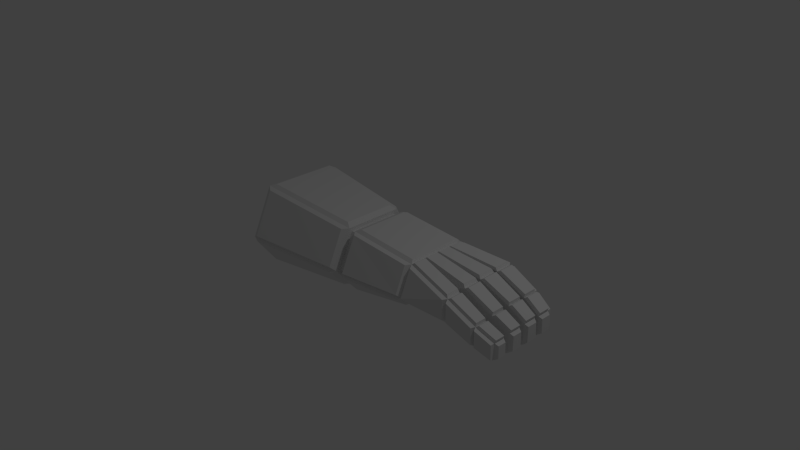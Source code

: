 # Source: gauntlet.blend  (saved by Blender 2.73.0; exported with 4.5.12 LTS)
import bpy
from mathutils import Matrix  # noqa: F401  (used for matrix-valued properties, if any)

bpy.ops.wm.read_factory_settings(use_empty=True)
scene = bpy.context.scene
scene.name = 'Scene'

# ---- collections
col_collection_1 = bpy.data.collections.new('Collection 1'); scene.collection.children.link(col_collection_1)

# ---- world
world_world = bpy.data.worlds.new('World'); scene.world = world_world
world_world.color = (0.05088, 0.05088, 0.05088)
world_world.use_sun_shadow = False
world_world.sun_shadow_jitter_overblur = 0.0
world_world.cycles.sampling_method = 'MANUAL'
world_world.cycles.sample_map_resolution = 256

# ---- cameras
cam_camera = bpy.data.cameras.new('Camera')
cam_camera.clip_end = 100.0
cam_camera.lens = 35.0
cam_camera.sensor_width = 32.0
cam_camera.sensor_height = 18.0
cam_camera.ortho_scale = 7.314
cam_camera.dof.focus_distance = 0.0
cam_camera.dof.aperture_fstop = 128.0

# ---- lights
light_lamp = bpy.data.lights.new('Lamp', 'POINT')
light_lamp.transmission_factor = 0.0
light_lamp.cutoff_distance = 30.0
light_lamp.energy = 100.0
light_lamp.shadow_buffer_clip_start = 1.001
light_lamp.shadow_soft_size = 0.1
light_lamp.shadow_maximum_resolution = 0.006
light_lamp.use_absolute_resolution = True
light_lamp.cycles.use_multiple_importance_sampling = False

# ---- meshes
me_circle = bpy.data.meshes.new('Circle')
me_circle.from_pydata([(0.0, 0.803, 0.0), (-0.866, 0.5, 0.0), (-0.866, -0.5, 0.0), (8.754e-08, -0.8023, 0.0), (0.0, 0.803, 0.0), (-0.866, 0.5, 0.0), (-0.866, -0.5, 0.0), (8.754e-08, -0.8023, 0.0), (0.5477, -0.5, -1.044e-08), (0.5477, 0.5, -1.044e-08), (3.725e-09, 0.6325, 1.5), (-0.682, 0.3937, 1.5), (-0.682, -0.3938, 1.5), (7.264e-08, -0.6317, 1.5), (0.3636, -0.3937, 1.5), (0.3636, 0.3937, 1.5), (5.588e-09, 0.5693, 1.5), (-0.6138, 0.3544, 1.5), (-0.6138, -0.3544, 1.5), (6.706e-08, -0.5685, 1.5), (0.2954, -0.3544, 1.5), (0.2954, 0.3544, 1.5), (1.863e-09, 0.5693, 1.6), (-0.6138, 0.3544, 1.6), (-0.6138, -0.3544, 1.6), (6.333e-08, -0.5685, 1.6), (0.2954, -0.3544, 1.6), (0.2954, 0.3544, 1.6), (0.0, 0.6262, 1.6), (-0.6752, 0.3898, 1.6), (-0.6752, -0.3898, 1.6), (6.706e-08, -0.6254, 1.6), (0.3568, -0.3898, 1.6), (0.3568, 0.3898, 1.6), (-0.1391, 0.7008, 2.6), (-0.586, 0.3898, 2.6), (-0.586, -0.3898, 2.6), (-0.07958, -0.5576, 2.6), (0.1084, -0.3898, 2.6), (0.1084, 0.3898, 2.6), (-0.586, -0.1949, 2.6), (-0.586, -4.47e-08, 2.6), (-0.586, 0.1949, 2.6), (-0.07958, 0.3133, 2.6), (-0.07958, 5.96e-08, 2.6), (-0.07958, -0.3125, 2.6), (-0.4716, 0.5257, 3.301), (-0.4716, 0.3025, 3.301), (-0.03441, 0.3126, 3.301), (-0.03441, 0.5373, 3.301), (-0.4867, 0.2504, 3.301), (-0.4867, 0.01725, 3.301), (-0.01933, 0.01094, 3.301), (-0.01933, 0.2614, 3.301), (-0.4716, -0.02588, 3.301), (-0.4716, -0.2439, 3.301), (-0.03441, -0.2517, 3.301), (-0.03441, -0.01997, 3.301), (-0.4421, -0.3256, 3.301), (-0.4421, -0.5186, 3.301), (-0.06394, -0.5153, 3.301), (-0.06394, -0.323, 3.301), (0.0, 0.6262, 1.6), (0.3568, 0.3898, 1.6), (0.5554, 0.8175, 2.655), (0.7434, 0.6266, 2.655), (0.237, 0.5772, 3.109), (0.4153, 0.39, 3.109), (0.6488, 0.8018, 3.161), (0.8272, 0.5776, 3.161), (-0.2572, 0.4731, 3.728), (-0.2572, 0.2836, 3.728), (0.1142, 0.2921, 3.728), (0.1142, 0.483, 3.728), (-0.27, 0.2126, 3.728), (-0.27, 0.0146, 3.728), (0.127, 0.009233, 3.728), (0.127, 0.222, 3.728), (-0.2572, -0.0754, 3.728), (-0.2572, -0.2606, 3.728), (0.1142, -0.2672, 3.728), (0.1142, -0.07038, 3.728), (-0.2321, -0.3652, 3.728), (-0.2321, -0.5291, 3.728), (0.08914, -0.5264, 3.728), (0.08914, -0.363, 3.728), (-0.09516, 0.4246, 3.96), (-0.09516, 0.2534, 3.96), (0.2403, 0.2611, 3.96), (0.2403, 0.4335, 3.96), (-0.1067, 0.1892, 3.96), (-0.1067, 0.01037, 3.96), (0.2519, 0.00552, 3.96), (0.2519, 0.1977, 3.96), (-0.09516, -0.07094, 3.96), (-0.09516, -0.2383, 3.96), (0.2403, -0.2442, 3.96), (0.2403, -0.0664, 3.96), (-0.0725, -0.3327, 3.96), (-0.0725, -0.4808, 3.96), (0.2177, -0.4783, 3.96), (0.2177, -0.3307, 3.96), (0.3752, 0.5479, 3.533), (0.517, 0.3696, 3.533), (0.7028, 0.7266, 3.574), (0.8447, 0.5482, 3.574), (0.5405, 0.5541, 0.08593), (0.05128, 0.8248, 0.08593), (0.05128, 0.6725, 1.426), (0.3761, 0.4592, 1.426), (0.5905, -0.4466, 0.08655), (0.5905, 0.4466, 0.08655), (0.4261, 0.3517, 1.426), (0.4261, -0.3517, 1.426), (0.05122, -0.8241, 0.08593), (0.5404, -0.5541, 0.08593), (0.376, -0.4592, 1.426), (0.05122, -0.6718, 1.426), (-0.8323, -0.5586, 0.08575), (-0.05871, -0.8286, 0.08575), (-0.05871, -0.6762, 1.426), (-0.6679, -0.4637, 1.426), (-0.9089, 0.4466, 0.08655), (-0.9089, -0.4466, 0.08655), (-0.7445, -0.3517, 1.426), (-0.7445, 0.3517, 1.426), (-0.05875, 0.8293, 0.08575), (-0.8323, 0.5586, 0.08575), (-0.6679, 0.4637, 1.426), (-0.05875, 0.6769, 1.426), (0.002753, 0.6854, 1.65), (-0.1215, 0.7521, 2.543), (0.4988, 0.8563, 2.592), (0.002753, 0.6854, 1.65), (0.395, -0.3482, 1.666), (0.395, 0.3482, 1.666), (0.1732, 0.3482, 2.559), (0.1732, -0.3482, 2.559), (0.04162, -0.6533, 1.66), (0.3603, -0.4429, 1.66), (0.1385, -0.4429, 2.553), (-0.02946, -0.5927, 2.553), (-0.656, -0.4508, 1.655), (-0.05292, -0.6612, 1.655), (-0.124, -0.6006, 2.548), (-0.5763, -0.4508, 2.548), (-0.7212, 0.3482, 1.681), (-0.7212, -0.3482, 1.681), (-0.6415, -0.3482, 2.574), (-0.6415, -0.1741, 2.574), (-0.6415, -5.036e-08, 2.574), (-0.6415, 0.1741, 2.574), (-0.6415, 0.3482, 2.574), (-0.06062, 0.6632, 1.651), (-0.6637, 0.4521, 1.651), (-0.584, 0.4521, 2.544), (-0.1848, 0.7298, 2.544), (-0.04946, 0.5864, 3.331), (-0.44, 0.576, 3.331), (-0.2484, 0.529, 3.713), (0.0833, 0.5379, 3.713), (-0.6322, 0.2118, 2.646), (-0.5301, 0.308, 3.272), (-0.5301, 0.5073, 3.272), (-0.6322, 0.3859, 2.646), (-0.07931, 0.6808, 2.632), (0.01416, 0.5348, 3.258), (0.01416, 0.3341, 3.258), (-0.02619, 0.3347, 2.632), (-0.5744, 0.4554, 2.641), (-0.4723, 0.5767, 3.267), (-0.08174, 0.5871, 3.267), (-0.1752, 0.7332, 2.641), (-0.6332, 0.01235, 2.645), (-0.5445, 0.02776, 3.271), (-0.5445, 0.236, 3.271), (-0.6332, 0.1864, 2.645), (-0.0235, 0.2954, 2.633), (0.03031, 0.2492, 3.259), (0.03031, 0.0254, 3.259), (-0.0235, 0.01563, 2.633), (-0.5076, -0.03929, 3.347), (-0.5076, -0.2341, 3.347), (-0.316, -0.249, 3.729), (-0.316, -0.08352, 3.729), (-0.6322, -0.1865, 2.646), (-0.5301, -0.2303, 3.272), (-0.5301, -0.03552, 3.272), (-0.6322, -0.01241, 2.646), (-0.02422, -0.0156, 2.634), (0.01613, -0.03343, 3.26), (0.01613, -0.2404, 3.26), (-0.02422, -0.2947, 2.634), (0.02364, -0.2411, 3.306), (0.02364, -0.0341, 3.306), (0.1564, -0.07913, 3.688), (0.1564, -0.2549, 3.688), (-0.6303, -0.3863, 2.648), (-0.5017, -0.5014, 3.274), (-0.5017, -0.329, 3.274), (-0.6303, -0.2122, 2.648), (-0.1121, -0.603, 2.635), (-0.09808, -0.5653, 3.261), (-0.4358, -0.5682, 3.261), (-0.5644, -0.4532, 2.635), (-0.0257, -0.3248, 2.636), (-0.01173, -0.3341, 3.262), (-0.01173, -0.5059, 3.262), (-0.0257, -0.5436, 2.636), (0.3929, 0.4521, 1.635), (0.07422, 0.6632, 1.635), (0.5703, 0.8341, 2.577), (0.7382, 0.6636, 2.577), (0.1568, 0.3465, 2.553), (0.3786, 0.3465, 1.659), (0.3786, 0.3465, 1.659), (0.7239, 0.5579, 2.602), (0.1732, 0.3533, 2.62), (0.7404, 0.5647, 2.669), (0.8152, 0.521, 3.121), (0.4473, 0.3534, 3.074), (0.4645, 0.3518, 3.128), (0.8324, 0.5194, 3.174), (0.848, 0.4931, 3.543), (0.5554, 0.3335, 3.506), (0.5145, 0.856, 2.693), (-0.1058, 0.7518, 2.644), (0.2301, 0.6414, 3.099), (0.598, 0.842, 3.145), (0.7777, 0.67, 2.677), (0.6098, 0.8405, 2.677), (0.6932, 0.8265, 3.129), (0.8525, 0.6263, 3.129), (-0.2672, -0.3718, 3.771), (-0.2672, -0.5182, 3.771), (-0.1247, -0.4751, 3.977), (-0.1247, -0.3428, 3.977), (0.1424, -0.5155, 3.715), (0.1424, -0.3696, 3.715), (0.2572, -0.3408, 3.921), (0.2572, -0.4726, 3.921), (0.1007, 0.5315, 3.752), (-0.231, 0.5227, 3.752), (-0.08631, 0.4794, 3.959), (0.2134, 0.4873, 3.959), (-0.4117, -0.572, 3.322), (-0.07398, -0.5691, 3.322), (0.06275, -0.579, 3.704), (-0.2242, -0.5814, 3.704), (0.03868, 0.02321, 3.306), (0.03868, 0.247, 3.306), (0.1694, 0.2118, 3.688), (0.1694, 0.02169, 3.688), (-0.5225, 0.2368, 3.347), (-0.5225, 0.02862, 3.347), (-0.3289, 0.02625, 3.729), (-0.3289, 0.2031, 3.729), (-0.005812, -0.5064, 3.306), (-0.005812, -0.3346, 3.306), (0.1309, -0.3703, 3.688), (0.1309, -0.5163, 3.688), (0.02364, 0.3226, 3.306), (0.02364, 0.5233, 3.306), (0.1564, 0.4748, 3.688), (0.1564, 0.3043, 3.688), (-0.4785, -0.3373, 3.347), (-0.4785, -0.5096, 3.347), (-0.2909, -0.519, 3.729), (-0.2909, -0.3726, 3.729), (-0.5076, 0.5118, 3.347), (-0.5076, 0.3125, 3.347), (-0.316, 0.2956, 3.729), (-0.316, 0.4649, 3.729), (0.1675, -0.256, 3.715), (0.1675, -0.08017, 3.715), (0.2802, -0.07662, 3.922), (0.2802, -0.2354, 3.922), (-0.292, -0.08458, 3.771), (-0.292, -0.25, 3.771), (-0.1473, -0.2301, 3.978), (-0.1473, -0.08059, 3.978), (0.1804, 0.01985, 3.715), (0.1804, 0.2099, 3.715), (0.2919, 0.1882, 3.922), (0.2919, 0.01653, 3.922), (-0.3046, 0.2013, 3.771), (-0.3046, 0.02443, 3.771), (-0.1588, 0.02065, 3.978), (-0.1588, 0.1804, 3.978), (0.1675, 0.3002, 3.715), (0.1675, 0.4706, 3.715), (0.2802, 0.4264, 3.922), (0.2802, 0.2724, 3.922), (-0.2068, -0.5784, 3.751), (0.08013, -0.5759, 3.751), (0.1949, -0.533, 3.958), (-0.06425, -0.5352, 3.958), (-0.292, 0.4609, 3.771), (-0.292, 0.2916, 3.771), (-0.1473, 0.2646, 3.978), (-0.1473, 0.4175, 3.978), (0.6061, 0.8319, 3.192), (0.2382, 0.6313, 3.146), (0.3616, 0.6051, 3.524), (0.6543, 0.7647, 3.561), (0.8611, 0.6198, 3.184), (0.7018, 0.8201, 3.184), (0.75, 0.7529, 3.553), (0.8767, 0.5936, 3.553), (-0.05481, 0.405, 4.007), (-0.05481, 0.2749, 4.007), (0.2, 0.2808, 4.007), (0.2, 0.4118, 4.007), (-0.0636, 0.1679, 4.007), (-0.0636, 0.0321, 4.007), (0.2088, 0.02842, 4.007), (0.2088, 0.1744, 4.007), (-0.05481, -0.09115, 4.007), (-0.05481, -0.2182, 4.007), (0.2, -0.2227, 4.007), (0.2, -0.0877, 4.007), (-0.0376, -0.3503, 4.007), (-0.0376, -0.4627, 4.007), (0.1828, -0.4608, 4.007), (0.1828, -0.3488, 4.007), (0.4261, 0.5447, 3.585), (0.5339, 0.4092, 3.585), (0.675, 0.6804, 3.616), (0.7827, 0.5449, 3.616)], [], [(9, 8, 7, 3, 6, 5, 0, 4), (2, 3, 7, 6), (1, 2, 6, 5), (0, 1, 5, 4), (15, 10, 16, 21), (21, 16, 22, 27), (14, 15, 21, 20), (13, 14, 20, 19), (12, 13, 19, 18), (11, 12, 18, 17), (10, 11, 17, 16), (27, 22, 28, 33), (20, 21, 27, 26), (19, 20, 26, 25), (18, 19, 25, 24), (17, 18, 24, 23), (16, 17, 23, 22), (26, 27, 33, 32), (25, 26, 32, 31), (24, 25, 31, 30), (23, 24, 30, 29), (22, 23, 29, 28), (38, 39, 34, 43, 44, 45, 37), (43, 48, 47, 42), (61, 58, 82, 85), (44, 52, 51, 41), (42, 50, 53, 43), (45, 56, 55, 40), (41, 54, 57, 44), (40, 58, 61, 45), (33, 28, 62, 63), (34, 39, 67, 66), (71, 72, 88, 87), (47, 48, 72, 71), (57, 54, 78, 81), (55, 56, 80, 79), (53, 50, 74, 77), (51, 52, 76, 75), (99, 100, 323, 322), (88, 89, 312, 311), (103, 105, 328, 326), (101, 98, 321, 324), (85, 82, 98, 101), (81, 78, 94, 97), (79, 80, 96, 95), (77, 74, 90, 93), (75, 76, 92, 91), (90, 91, 314, 313), (66, 67, 103, 102), (106, 107, 108, 109), (4, 107, 106, 9), (10, 108, 107, 4), (15, 109, 108, 10), (9, 106, 109, 15), (110, 111, 112, 113), (9, 111, 110, 8), (15, 112, 111, 9), (14, 113, 112, 15), (8, 110, 113, 14), (114, 115, 116, 117), (8, 115, 114, 7), (14, 116, 115, 8), (13, 117, 116, 14), (7, 114, 117, 13), (118, 119, 120, 121), (7, 119, 118, 6), (13, 120, 119, 7), (12, 121, 120, 13), (6, 118, 121, 12), (122, 123, 124, 125), (6, 123, 122, 5), (12, 124, 123, 6), (11, 125, 124, 12), (5, 122, 125, 11), (126, 127, 128, 129), (5, 127, 126, 4), (11, 128, 127, 5), (10, 129, 128, 11), (4, 126, 129, 10), (130, 131, 132, 133), (34, 131, 130, 28), (64, 132, 131, 34), (62, 133, 132, 64), (28, 130, 133, 62), (134, 135, 136, 137), (33, 135, 134, 32), (39, 136, 135, 33), (38, 137, 136, 39), (32, 134, 137, 38), (138, 139, 140, 141), (32, 139, 138, 31), (38, 140, 139, 32), (37, 141, 140, 38), (31, 138, 141, 37), (142, 143, 144, 145), (31, 143, 142, 30), (37, 144, 143, 31), (36, 145, 144, 37), (30, 142, 145, 36), (146, 147, 148, 149, 150, 151, 152), (30, 147, 146, 29), (36, 148, 147, 30), (40, 149, 148, 36), (41, 150, 149, 40), (42, 151, 150, 41), (35, 152, 151, 42), (29, 146, 152, 35), (153, 154, 155, 156), (29, 154, 153, 28), (35, 155, 154, 29), (34, 156, 155, 35), (28, 153, 156, 34), (157, 158, 159, 160), (46, 158, 157, 49), (70, 159, 158, 46), (73, 160, 159, 70), (49, 157, 160, 73), (161, 162, 163, 164), (47, 162, 161, 42), (46, 163, 162, 47), (35, 164, 163, 46), (42, 161, 164, 35), (165, 166, 167, 168), (49, 166, 165, 34), (48, 167, 166, 49), (43, 168, 167, 48), (34, 165, 168, 43), (169, 170, 171, 172), (46, 170, 169, 35), (49, 171, 170, 46), (34, 172, 171, 49), (35, 169, 172, 34), (173, 174, 175, 176), (51, 174, 173, 41), (50, 175, 174, 51), (42, 176, 175, 50), (41, 173, 176, 42), (177, 178, 179, 180), (53, 178, 177, 43), (52, 179, 178, 53), (44, 180, 179, 52), (43, 177, 180, 44), (181, 182, 183, 184), (55, 182, 181, 54), (79, 183, 182, 55), (78, 184, 183, 79), (54, 181, 184, 78), (185, 186, 187, 188), (55, 186, 185, 40), (54, 187, 186, 55), (41, 188, 187, 54), (40, 185, 188, 41), (189, 190, 191, 192), (57, 190, 189, 44), (56, 191, 190, 57), (45, 192, 191, 56), (44, 189, 192, 45), (193, 194, 195, 196), (57, 194, 193, 56), (81, 195, 194, 57), (80, 196, 195, 81), (56, 193, 196, 80), (197, 198, 199, 200), (59, 198, 197, 36), (58, 199, 198, 59), (40, 200, 199, 58), (36, 197, 200, 40), (201, 202, 203, 204), (60, 202, 201, 37), (59, 203, 202, 60), (36, 204, 203, 59), (37, 201, 204, 36), (205, 206, 207, 208), (61, 206, 205, 45), (60, 207, 206, 61), (37, 208, 207, 60), (45, 205, 208, 37), (209, 210, 211, 212), (62, 210, 209, 63), (64, 211, 210, 62), (65, 212, 211, 64), (63, 209, 212, 65), (213, 214, 215, 216), (33, 214, 213, 39), (63, 215, 214, 33), (65, 216, 215, 63), (39, 213, 216, 65), (217, 218, 219, 220), (65, 218, 217, 39), (69, 219, 218, 65), (67, 220, 219, 69), (39, 217, 220, 67), (221, 222, 223, 224), (69, 222, 221, 67), (105, 223, 222, 69), (103, 224, 223, 105), (67, 221, 224, 103), (225, 226, 227, 228), (34, 226, 225, 64), (66, 227, 226, 34), (68, 228, 227, 66), (64, 225, 228, 68), (229, 230, 231, 232), (64, 230, 229, 65), (68, 231, 230, 64), (69, 232, 231, 68), (65, 229, 232, 69), (233, 234, 235, 236), (83, 234, 233, 82), (99, 235, 234, 83), (98, 236, 235, 99), (82, 233, 236, 98), (237, 238, 239, 240), (85, 238, 237, 84), (101, 239, 238, 85), (100, 240, 239, 101), (84, 237, 240, 100), (241, 242, 243, 244), (70, 242, 241, 73), (86, 243, 242, 70), (89, 244, 243, 86), (73, 241, 244, 89), (245, 246, 247, 248), (60, 246, 245, 59), (84, 247, 246, 60), (83, 248, 247, 84), (59, 245, 248, 83), (249, 250, 251, 252), (53, 250, 249, 52), (77, 251, 250, 53), (76, 252, 251, 77), (52, 249, 252, 76), (253, 254, 255, 256), (51, 254, 253, 50), (75, 255, 254, 51), (74, 256, 255, 75), (50, 253, 256, 74), (257, 258, 259, 260), (61, 258, 257, 60), (85, 259, 258, 61), (84, 260, 259, 85), (60, 257, 260, 84), (261, 262, 263, 264), (49, 262, 261, 48), (73, 263, 262, 49), (72, 264, 263, 73), (48, 261, 264, 72), (265, 266, 267, 268), (59, 266, 265, 58), (83, 267, 266, 59), (82, 268, 267, 83), (58, 265, 268, 82), (269, 270, 271, 272), (47, 270, 269, 46), (71, 271, 270, 47), (70, 272, 271, 71), (46, 269, 272, 70), (273, 274, 275, 276), (81, 274, 273, 80), (97, 275, 274, 81), (96, 276, 275, 97), (80, 273, 276, 96), (277, 278, 279, 280), (79, 278, 277, 78), (95, 279, 278, 79), (94, 280, 279, 95), (78, 277, 280, 94), (281, 282, 283, 284), (77, 282, 281, 76), (93, 283, 282, 77), (92, 284, 283, 93), (76, 281, 284, 92), (285, 286, 287, 288), (75, 286, 285, 74), (91, 287, 286, 75), (90, 288, 287, 91), (74, 285, 288, 90), (289, 290, 291, 292), (73, 290, 289, 72), (89, 291, 290, 73), (88, 292, 291, 89), (72, 289, 292, 88), (293, 294, 295, 296), (84, 294, 293, 83), (100, 295, 294, 84), (99, 296, 295, 100), (83, 293, 296, 99), (297, 298, 299, 300), (71, 298, 297, 70), (87, 299, 298, 71), (86, 300, 299, 87), (70, 297, 300, 86), (301, 302, 303, 304), (66, 302, 301, 68), (102, 303, 302, 66), (104, 304, 303, 102), (68, 301, 304, 104), (305, 306, 307, 308), (68, 306, 305, 69), (104, 307, 306, 68), (105, 308, 307, 104), (69, 305, 308, 105), (309, 310, 311, 312), (313, 314, 315, 316), (317, 318, 319, 320), (321, 322, 323, 324), (325, 326, 328, 327), (105, 104, 327, 328), (86, 87, 310, 309), (97, 94, 317, 320), (95, 96, 319, 318), (93, 90, 313, 316), (91, 92, 315, 314), (89, 86, 309, 312), (100, 101, 324, 323), (104, 102, 325, 327), (87, 88, 311, 310), (98, 99, 322, 321), (102, 103, 326, 325), (96, 97, 320, 319), (94, 95, 318, 317), (92, 93, 316, 315)])
me_circle.use_remesh_preserve_volume = False
me_circle.use_remesh_preserve_attributes = False
me_circle.use_mirror_vertex_groups = False
me_circle.update()

# ---- objects
ob_circle = bpy.data.objects.new('Circle', me_circle)
ob_lamp = bpy.data.objects.new('Lamp', light_lamp)
ob_camera = bpy.data.objects.new('Camera', cam_camera)

# ---- transforms, parenting, visibility, modifiers, constraints
ob_circle.location = (-1.491, 0.0, 0.0)
ob_circle.rotation_euler = (0.0, 1.571, 0.0)
ob_circle.scale = (0.75, 1.0, 1.0)
ob_circle.lineart.crease_threshold = 0.0
ob_lamp.location = (4.076, 1.005, 5.904)
ob_lamp.rotation_euler = (0.6503, 0.05522, 1.866)
ob_lamp.lock_rotations_4d = False
ob_lamp.empty_display_type = 'ARROWS'
ob_lamp.color = (0.0, 0.0, 0.0, 0.0)
ob_lamp.lineart.crease_threshold = 0.0
ob_camera.location = (7.481, -6.508, 5.344)
ob_camera.rotation_euler = (1.109, 0.01082, 0.8149)
ob_camera.lock_rotations_4d = False
ob_camera.empty_display_type = 'ARROWS'
ob_camera.color = (0.0, 0.0, 0.0, 0.0)
ob_camera.display_type = 'WIRE'
ob_camera.lineart.crease_threshold = 0.0

# ---- collection membership
col_collection_1.objects.link(ob_circle)
col_collection_1.objects.link(ob_lamp)
col_collection_1.objects.link(ob_camera)

# ---- scene / render settings (as saved in the file)
scene.camera = ob_camera
scene.frame_start = 1; scene.frame_end = 250; scene.frame_set(1)
scene.render.engine = 'BLENDER_EEVEE_NEXT'
scene.render.resolution_percentage = 50
scene.render.dither_intensity = 0.0
scene.cycles.use_denoising = False
scene.cycles.samples = 10
scene.cycles.sampling_pattern = 'TABULATED_SOBOL'
scene.cycles.light_sampling_threshold = 0.0
scene.cycles.use_adaptive_sampling = False
scene.cycles.use_light_tree = False
scene.cycles.blur_glossy = 0.0
scene.cycles.pixel_filter_type = 'GAUSSIAN'
scene.cycles.sample_clamp_indirect = 0.0
scene.view_settings.view_transform = 'Standard'
bpy.context.view_layer.update()
